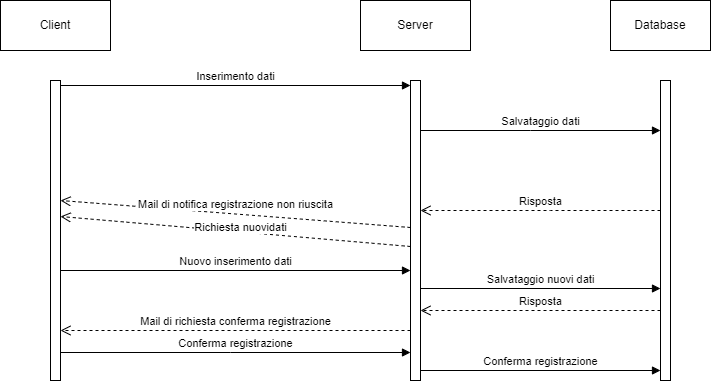

The diagram above was exported from draw.io. Its source (the exported page's mxGraphModel, read from the mxfile embedded in the PNG):
<mxGraphModel dx="880" dy="446" grid="1" gridSize="10" guides="1" tooltips="1" connect="1" arrows="1" fold="1" page="1" pageScale="1" pageWidth="827" pageHeight="1169" math="0" shadow="0">
  <root>
    <mxCell id="0" />
    <mxCell id="1" parent="0" />
    <mxCell id="gVS7LAEfUQ11A_iZvCg2-1" value="Client" style="html=1;whiteSpace=wrap;" parent="1" vertex="1">
      <mxGeometry x="70" y="30" width="110" height="50" as="geometry" />
    </mxCell>
    <mxCell id="gVS7LAEfUQ11A_iZvCg2-2" value="Server" style="html=1;whiteSpace=wrap;" parent="1" vertex="1">
      <mxGeometry x="430" y="30" width="110" height="50" as="geometry" />
    </mxCell>
    <mxCell id="gVS7LAEfUQ11A_iZvCg2-3" value="Database" style="html=1;whiteSpace=wrap;" parent="1" vertex="1">
      <mxGeometry x="680" y="30" width="100" height="50" as="geometry" />
    </mxCell>
    <mxCell id="gVS7LAEfUQ11A_iZvCg2-4" value="" style="html=1;points=[[0,0,0,0,5],[0,1,0,0,-5],[1,0,0,0,5],[1,1,0,0,-5]];perimeter=orthogonalPerimeter;outlineConnect=0;targetShapes=umlLifeline;portConstraint=eastwest;newEdgeStyle={&quot;curved&quot;:0,&quot;rounded&quot;:0};" parent="1" vertex="1">
      <mxGeometry x="120" y="110" width="10" height="300" as="geometry" />
    </mxCell>
    <mxCell id="gVS7LAEfUQ11A_iZvCg2-5" value="" style="html=1;points=[[0,0,0,0,5],[0,1,0,0,-5],[1,0,0,0,5],[1,1,0,0,-5]];perimeter=orthogonalPerimeter;outlineConnect=0;targetShapes=umlLifeline;portConstraint=eastwest;newEdgeStyle={&quot;curved&quot;:0,&quot;rounded&quot;:0};" parent="1" vertex="1">
      <mxGeometry x="480" y="110" width="10" height="300" as="geometry" />
    </mxCell>
    <mxCell id="gVS7LAEfUQ11A_iZvCg2-6" value="Inserimento dati" style="html=1;verticalAlign=bottom;endArrow=block;curved=0;rounded=0;exitX=1;exitY=0;exitDx=0;exitDy=5;exitPerimeter=0;" parent="1" source="gVS7LAEfUQ11A_iZvCg2-4" target="gVS7LAEfUQ11A_iZvCg2-5" edge="1">
      <mxGeometry width="80" relative="1" as="geometry">
        <mxPoint x="370" y="230" as="sourcePoint" />
        <mxPoint x="450" y="230" as="targetPoint" />
      </mxGeometry>
    </mxCell>
    <mxCell id="gVS7LAEfUQ11A_iZvCg2-7" value="Salvataggio dati" style="html=1;verticalAlign=bottom;endArrow=block;curved=0;rounded=0;" parent="1" source="gVS7LAEfUQ11A_iZvCg2-5" edge="1" target="74GL2FB7wu2syv4YXxQE-9">
      <mxGeometry width="80" relative="1" as="geometry">
        <mxPoint x="580" y="200" as="sourcePoint" />
        <mxPoint x="660" y="200" as="targetPoint" />
        <Array as="points">
          <mxPoint x="600" y="160" />
        </Array>
      </mxGeometry>
    </mxCell>
    <mxCell id="74GL2FB7wu2syv4YXxQE-2" value="Risposta" style="html=1;verticalAlign=bottom;endArrow=open;dashed=1;endSize=8;curved=0;rounded=0;" edge="1" parent="1" source="74GL2FB7wu2syv4YXxQE-9" target="gVS7LAEfUQ11A_iZvCg2-5">
      <mxGeometry relative="1" as="geometry">
        <mxPoint x="660" y="240" as="sourcePoint" />
        <mxPoint x="580" y="240" as="targetPoint" />
        <Array as="points">
          <mxPoint x="620" y="240" />
        </Array>
      </mxGeometry>
    </mxCell>
    <mxCell id="74GL2FB7wu2syv4YXxQE-3" value="Mail di notifica registrazione non riuscita" style="html=1;verticalAlign=bottom;endArrow=open;dashed=1;endSize=8;curved=0;rounded=0;entryX=1;entryY=0.4;entryDx=0;entryDy=0;entryPerimeter=0;" edge="1" parent="1" target="gVS7LAEfUQ11A_iZvCg2-4">
      <mxGeometry relative="1" as="geometry">
        <mxPoint x="480" y="257" as="sourcePoint" />
        <mxPoint x="400" y="257" as="targetPoint" />
      </mxGeometry>
    </mxCell>
    <mxCell id="74GL2FB7wu2syv4YXxQE-4" value="Richiesta nuovidati" style="html=1;verticalAlign=bottom;endArrow=open;dashed=1;endSize=8;curved=0;rounded=0;" edge="1" parent="1">
      <mxGeometry x="-0.0308" y="5" relative="1" as="geometry">
        <mxPoint x="480" y="276" as="sourcePoint" />
        <mxPoint x="130" y="246" as="targetPoint" />
        <mxPoint as="offset" />
      </mxGeometry>
    </mxCell>
    <mxCell id="74GL2FB7wu2syv4YXxQE-5" value="Nuovo inserimento dati" style="html=1;verticalAlign=bottom;endArrow=block;curved=0;rounded=0;" edge="1" parent="1" source="gVS7LAEfUQ11A_iZvCg2-4">
      <mxGeometry width="80" relative="1" as="geometry">
        <mxPoint x="140" y="340" as="sourcePoint" />
        <mxPoint x="480" y="300" as="targetPoint" />
      </mxGeometry>
    </mxCell>
    <mxCell id="74GL2FB7wu2syv4YXxQE-6" value="Salvataggio nuovi dati" style="html=1;verticalAlign=bottom;endArrow=block;curved=0;rounded=0;" edge="1" parent="1" target="74GL2FB7wu2syv4YXxQE-9">
      <mxGeometry width="80" relative="1" as="geometry">
        <mxPoint x="490" y="318" as="sourcePoint" />
        <mxPoint x="660" y="320" as="targetPoint" />
      </mxGeometry>
    </mxCell>
    <mxCell id="74GL2FB7wu2syv4YXxQE-7" value="Risposta" style="html=1;verticalAlign=bottom;endArrow=open;dashed=1;endSize=8;curved=0;rounded=0;" edge="1" parent="1">
      <mxGeometry relative="1" as="geometry">
        <mxPoint x="730" y="340" as="sourcePoint" />
        <mxPoint x="490" y="340" as="targetPoint" />
      </mxGeometry>
    </mxCell>
    <mxCell id="74GL2FB7wu2syv4YXxQE-8" value="Mail di richiesta conferma registrazione" style="html=1;verticalAlign=bottom;endArrow=open;dashed=1;endSize=8;curved=0;rounded=0;" edge="1" parent="1" target="gVS7LAEfUQ11A_iZvCg2-4">
      <mxGeometry relative="1" as="geometry">
        <mxPoint x="480" y="360" as="sourcePoint" />
        <mxPoint x="400" y="360" as="targetPoint" />
      </mxGeometry>
    </mxCell>
    <mxCell id="74GL2FB7wu2syv4YXxQE-9" value="" style="html=1;points=[[0,0,0,0,5],[0,1,0,0,-5],[1,0,0,0,5],[1,1,0,0,-5]];perimeter=orthogonalPerimeter;outlineConnect=0;targetShapes=umlLifeline;portConstraint=eastwest;newEdgeStyle={&quot;curved&quot;:0,&quot;rounded&quot;:0};" vertex="1" parent="1">
      <mxGeometry x="730" y="110" width="10" height="300" as="geometry" />
    </mxCell>
    <mxCell id="74GL2FB7wu2syv4YXxQE-10" value="Conferma registrazione" style="html=1;verticalAlign=bottom;endArrow=block;curved=0;rounded=0;" edge="1" parent="1">
      <mxGeometry width="80" relative="1" as="geometry">
        <mxPoint x="130" y="382" as="sourcePoint" />
        <mxPoint x="480" y="382" as="targetPoint" />
        <Array as="points">
          <mxPoint x="300" y="382" />
        </Array>
      </mxGeometry>
    </mxCell>
    <mxCell id="74GL2FB7wu2syv4YXxQE-11" value="Conferma registrazione" style="html=1;verticalAlign=bottom;endArrow=block;curved=0;rounded=0;" edge="1" parent="1" target="74GL2FB7wu2syv4YXxQE-9">
      <mxGeometry width="80" relative="1" as="geometry">
        <mxPoint x="490" y="400" as="sourcePoint" />
        <mxPoint x="570" y="400" as="targetPoint" />
      </mxGeometry>
    </mxCell>
  </root>
</mxGraphModel>